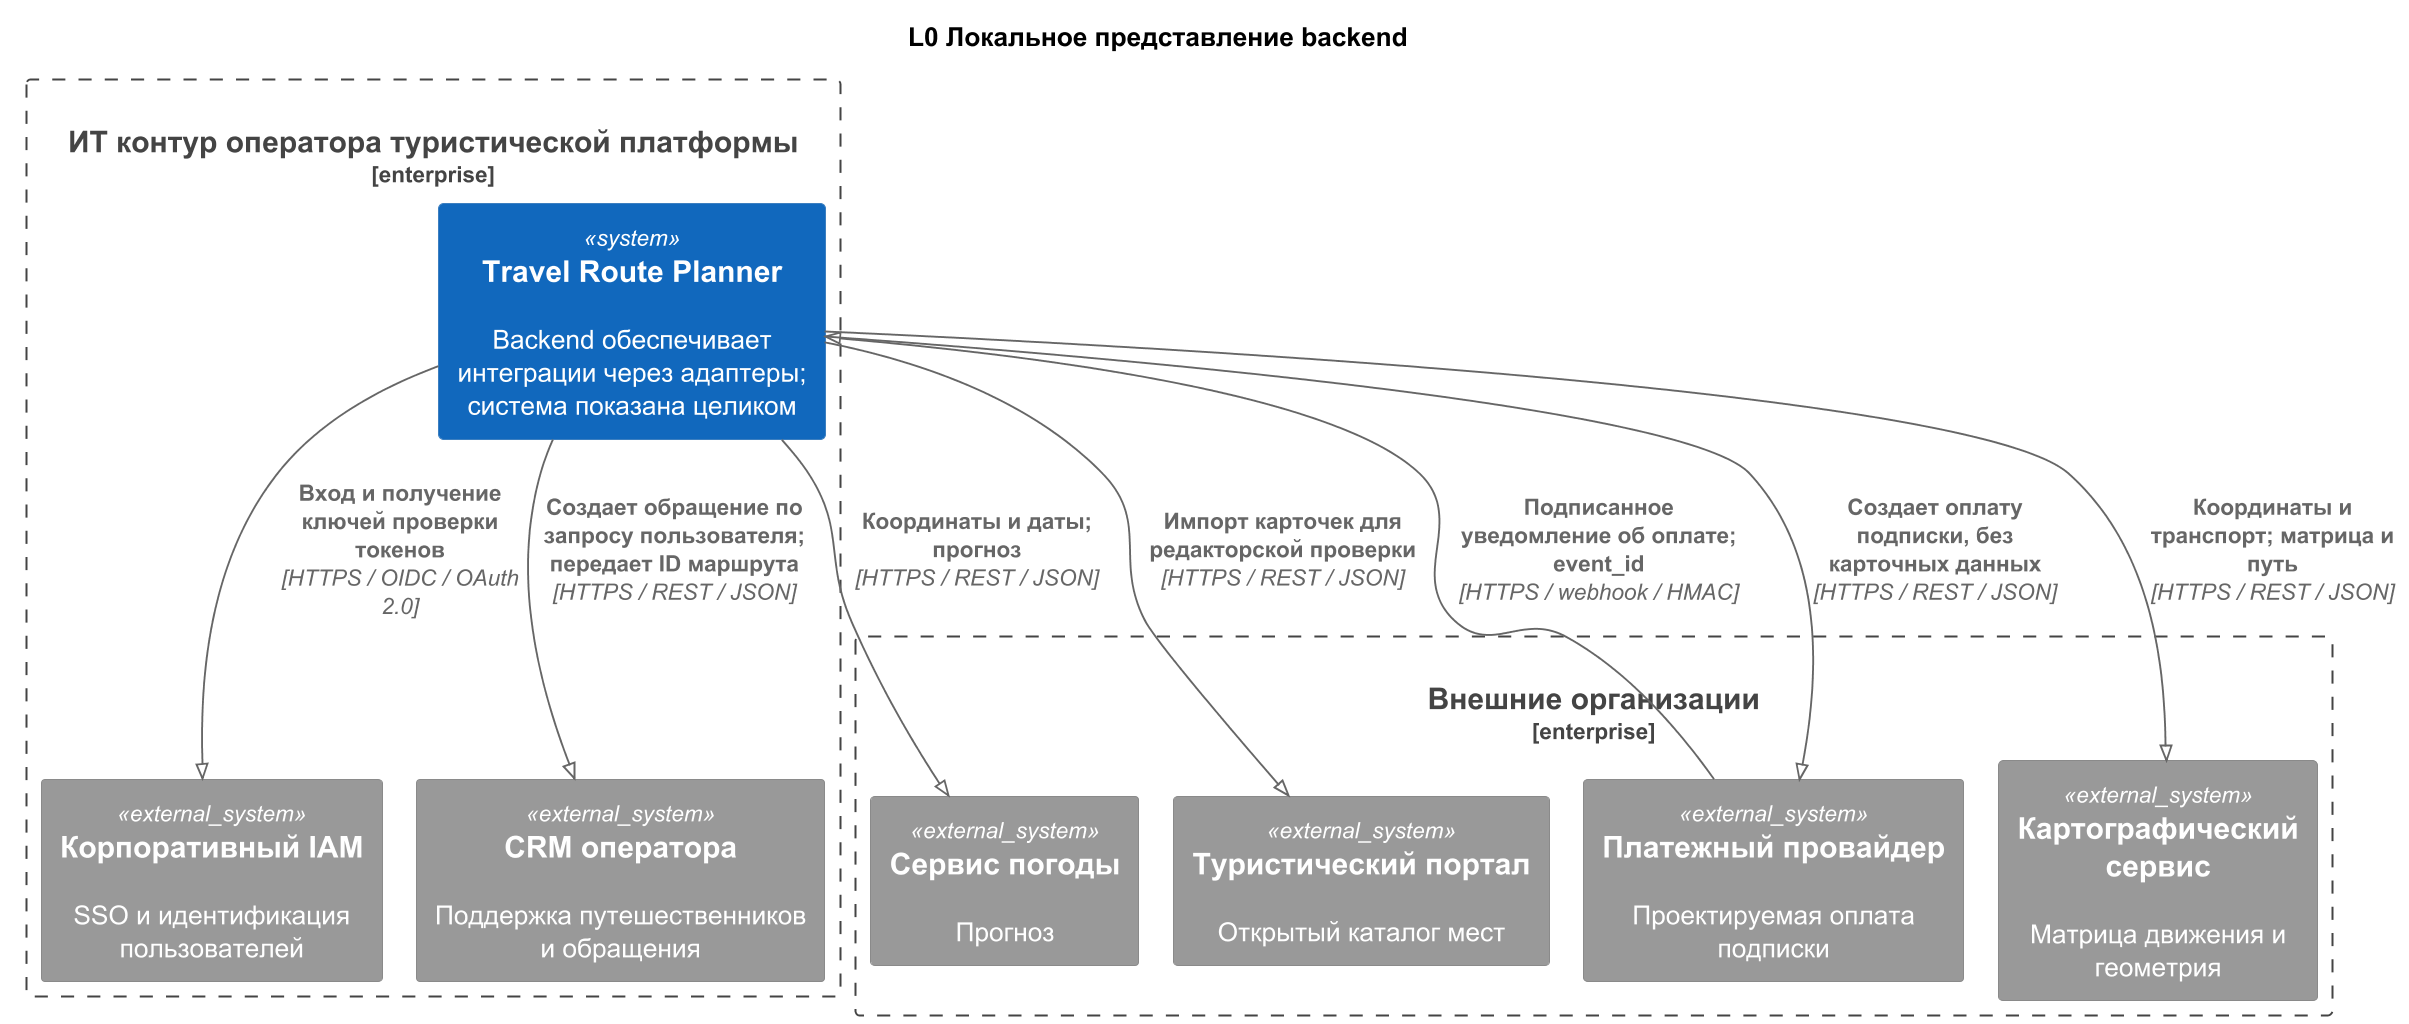

The diagram above was rendered by PlantUML. Its source (embedded in the PNG):
@startuml
skinparamlocked dpi 180
!pragma layout smetana
!define RELATIVE_INCLUDE
!include ../../vendor/C4_Context.puml
title L0 Локальное представление backend
Enterprise_Boundary(operator, "ИТ контур оператора туристической платформы") {
 System(travel, "Travel Route Planner", "Backend обеспечивает интеграции через адаптеры; система показана целиком")
 System_Ext(crm, "CRM оператора", "Поддержка путешественников и обращения")
 System_Ext(idp, "Корпоративный IAM", "SSO и идентификация пользователей")
}
Enterprise_Boundary(external, "Внешние организации") {
 System_Ext(payment_gateway, "Платежный провайдер", "Проектируемая оплата подписки")
 System_Ext(maps, "Картографический сервис", "Матрица движения и геометрия")
 System_Ext(weather, "Сервис погоды", "Прогноз")
 System_Ext(open_data, "Туристический портал", "Открытый каталог мест")
}
Rel(travel, crm, "Создает обращение по запросу пользователя; передает ID маршрута", "HTTPS / REST / JSON")
Rel(travel, idp, "Вход и получение ключей проверки токенов", "HTTPS / OIDC / OAuth 2.0")
Rel(travel, payment_gateway, "Создает оплату подписки, без карточных данных", "HTTPS / REST / JSON")
Rel(payment_gateway, travel, "Подписанное уведомление об оплате; event_id", "HTTPS / webhook / HMAC")
Rel(travel, maps, "Координаты и транспорт; матрица и путь", "HTTPS / REST / JSON")
Rel(travel, weather, "Координаты и даты; прогноз", "HTTPS / REST / JSON")
Rel(travel, open_data, "Импорт карточек для редакторской проверки", "HTTPS / REST / JSON")
@enduml